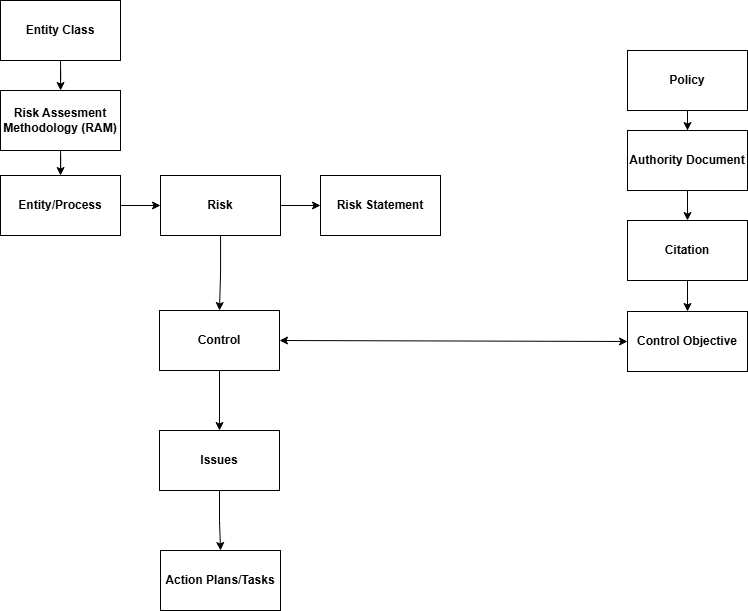

The diagram above was exported from draw.io. Its source (the exported page's mxGraphModel, read from the mxfile embedded in the PNG):
<mxGraphModel dx="1187" dy="1092" grid="1" gridSize="10" guides="1" tooltips="1" connect="1" arrows="1" fold="1" page="1" pageScale="1" pageWidth="583" pageHeight="413" math="0" shadow="0">
  <root>
    <mxCell id="0" />
    <mxCell id="1" parent="0" />
    <mxCell id="TkDSCufUYR48SkpzyHqd-1" parent="1" style="rounded=0;whiteSpace=wrap;html=1;" value="&lt;b&gt;Entity/Process&lt;/b&gt;" vertex="1">
      <mxGeometry height="60" width="120" x="152" y="-135" as="geometry" />
    </mxCell>
    <mxCell id="TkDSCufUYR48SkpzyHqd-2" edge="1" parent="1" source="TkDSCufUYR48SkpzyHqd-1" style="endArrow=classic;html=1;rounded=0;exitX=1;exitY=0.5;exitDx=0;exitDy=0;" value="">
      <mxGeometry height="50" relative="1" width="50" as="geometry">
        <mxPoint x="352" y="-35" as="sourcePoint" />
        <mxPoint x="312" y="-105" as="targetPoint" />
      </mxGeometry>
    </mxCell>
    <mxCell id="TkDSCufUYR48SkpzyHqd-9" edge="1" parent="1" source="TkDSCufUYR48SkpzyHqd-3" style="edgeStyle=orthogonalEdgeStyle;rounded=0;orthogonalLoop=1;jettySize=auto;html=1;" target="TkDSCufUYR48SkpzyHqd-8" value="">
      <mxGeometry relative="1" as="geometry" />
    </mxCell>
    <mxCell id="TkDSCufUYR48SkpzyHqd-23" edge="1" parent="1" source="TkDSCufUYR48SkpzyHqd-3" style="edgeStyle=orthogonalEdgeStyle;rounded=0;orthogonalLoop=1;jettySize=auto;html=1;" target="TkDSCufUYR48SkpzyHqd-10" value="">
      <mxGeometry relative="1" as="geometry" />
    </mxCell>
    <mxCell id="TkDSCufUYR48SkpzyHqd-3" parent="1" style="rounded=0;whiteSpace=wrap;html=1;" value="&lt;b&gt;Risk&lt;/b&gt;" vertex="1">
      <mxGeometry height="60" width="120" x="312" y="-135" as="geometry" />
    </mxCell>
    <mxCell id="TkDSCufUYR48SkpzyHqd-20" edge="1" parent="1" source="TkDSCufUYR48SkpzyHqd-4" style="edgeStyle=orthogonalEdgeStyle;rounded=0;orthogonalLoop=1;jettySize=auto;html=1;" target="TkDSCufUYR48SkpzyHqd-5" value="">
      <mxGeometry relative="1" as="geometry" />
    </mxCell>
    <mxCell id="TkDSCufUYR48SkpzyHqd-4" parent="1" style="rounded=0;whiteSpace=wrap;html=1;" value="&lt;b&gt;Entity Class&lt;/b&gt;" vertex="1">
      <mxGeometry height="60" width="120" x="152" y="-310" as="geometry" />
    </mxCell>
    <mxCell id="TkDSCufUYR48SkpzyHqd-22" edge="1" parent="1" source="TkDSCufUYR48SkpzyHqd-5" style="edgeStyle=orthogonalEdgeStyle;rounded=0;orthogonalLoop=1;jettySize=auto;html=1;" target="TkDSCufUYR48SkpzyHqd-1" value="">
      <mxGeometry relative="1" as="geometry" />
    </mxCell>
    <mxCell id="TkDSCufUYR48SkpzyHqd-5" parent="1" style="rounded=0;whiteSpace=wrap;html=1;" value="&lt;b&gt;Risk Assesment Methodology (RAM)&lt;/b&gt;" vertex="1">
      <mxGeometry height="60" width="120" x="152" y="-220" as="geometry" />
    </mxCell>
    <mxCell id="TkDSCufUYR48SkpzyHqd-8" parent="1" style="rounded=0;whiteSpace=wrap;html=1;" value="&lt;b&gt;Risk Statement&lt;/b&gt;" vertex="1">
      <mxGeometry height="60" width="120" x="472" y="-135" as="geometry" />
    </mxCell>
    <mxCell id="TkDSCufUYR48SkpzyHqd-24" edge="1" parent="1" source="TkDSCufUYR48SkpzyHqd-10" style="edgeStyle=orthogonalEdgeStyle;rounded=0;orthogonalLoop=1;jettySize=auto;html=1;" target="TkDSCufUYR48SkpzyHqd-15" value="">
      <mxGeometry relative="1" as="geometry" />
    </mxCell>
    <mxCell id="TkDSCufUYR48SkpzyHqd-10" parent="1" style="whiteSpace=wrap;html=1;rounded=0;" value="&lt;b&gt;Control&lt;/b&gt;" vertex="1">
      <mxGeometry height="60" width="120" x="311" as="geometry" />
    </mxCell>
    <mxCell id="TkDSCufUYR48SkpzyHqd-32" edge="1" parent="1" source="TkDSCufUYR48SkpzyHqd-13" style="edgeStyle=orthogonalEdgeStyle;rounded=0;orthogonalLoop=1;jettySize=auto;html=1;" target="TkDSCufUYR48SkpzyHqd-28" value="">
      <mxGeometry relative="1" as="geometry" />
    </mxCell>
    <mxCell id="TkDSCufUYR48SkpzyHqd-13" parent="1" style="rounded=0;whiteSpace=wrap;html=1;" value="&lt;b&gt;Authority Document&lt;/b&gt;" vertex="1">
      <mxGeometry height="60" width="120" x="779" y="-180" as="geometry" />
    </mxCell>
    <mxCell id="TkDSCufUYR48SkpzyHqd-26" edge="1" parent="1" source="TkDSCufUYR48SkpzyHqd-15" style="edgeStyle=orthogonalEdgeStyle;rounded=0;orthogonalLoop=1;jettySize=auto;html=1;" target="TkDSCufUYR48SkpzyHqd-17" value="">
      <mxGeometry relative="1" as="geometry" />
    </mxCell>
    <mxCell id="TkDSCufUYR48SkpzyHqd-15" parent="1" style="whiteSpace=wrap;html=1;rounded=0;" value="&lt;b&gt;Issues&lt;/b&gt;" vertex="1">
      <mxGeometry height="60" width="120" x="311" y="120" as="geometry" />
    </mxCell>
    <mxCell id="TkDSCufUYR48SkpzyHqd-17" parent="1" style="whiteSpace=wrap;html=1;rounded=0;" value="&lt;b&gt;Action Plans/Tasks&lt;/b&gt;" vertex="1">
      <mxGeometry height="60" width="120" x="312" y="240" as="geometry" />
    </mxCell>
    <mxCell id="TkDSCufUYR48SkpzyHqd-31" edge="1" parent="1" source="TkDSCufUYR48SkpzyHqd-27" style="edgeStyle=orthogonalEdgeStyle;rounded=0;orthogonalLoop=1;jettySize=auto;html=1;" target="TkDSCufUYR48SkpzyHqd-13" value="">
      <mxGeometry relative="1" as="geometry" />
    </mxCell>
    <mxCell id="TkDSCufUYR48SkpzyHqd-27" parent="1" style="rounded=0;whiteSpace=wrap;html=1;" value="&lt;b&gt;Policy&lt;/b&gt;" vertex="1">
      <mxGeometry height="60" width="120" x="779" y="-260" as="geometry" />
    </mxCell>
    <mxCell id="TkDSCufUYR48SkpzyHqd-33" edge="1" parent="1" source="TkDSCufUYR48SkpzyHqd-28" style="edgeStyle=orthogonalEdgeStyle;rounded=0;orthogonalLoop=1;jettySize=auto;html=1;" target="TkDSCufUYR48SkpzyHqd-29" value="">
      <mxGeometry relative="1" as="geometry" />
    </mxCell>
    <mxCell id="TkDSCufUYR48SkpzyHqd-28" parent="1" style="rounded=0;whiteSpace=wrap;html=1;" value="&lt;b&gt;Citation&lt;/b&gt;" vertex="1">
      <mxGeometry height="60" width="120" x="779" y="-90" as="geometry" />
    </mxCell>
    <mxCell id="TkDSCufUYR48SkpzyHqd-29" parent="1" style="rounded=0;whiteSpace=wrap;html=1;" value="&lt;b&gt;Control Objective&lt;/b&gt;" vertex="1">
      <mxGeometry height="60" width="120" x="779" y="1" as="geometry" />
    </mxCell>
    <mxCell id="TkDSCufUYR48SkpzyHqd-35" edge="1" parent="1" source="TkDSCufUYR48SkpzyHqd-10" style="endArrow=classic;startArrow=classic;html=1;rounded=0;exitX=1;exitY=0.5;exitDx=0;exitDy=0;entryX=0;entryY=0.5;entryDx=0;entryDy=0;" target="TkDSCufUYR48SkpzyHqd-29" value="">
      <mxGeometry height="50" relative="1" width="50" as="geometry">
        <mxPoint x="609" y="10" as="sourcePoint" />
        <mxPoint x="659" y="-40" as="targetPoint" />
      </mxGeometry>
    </mxCell>
  </root>
</mxGraphModel>